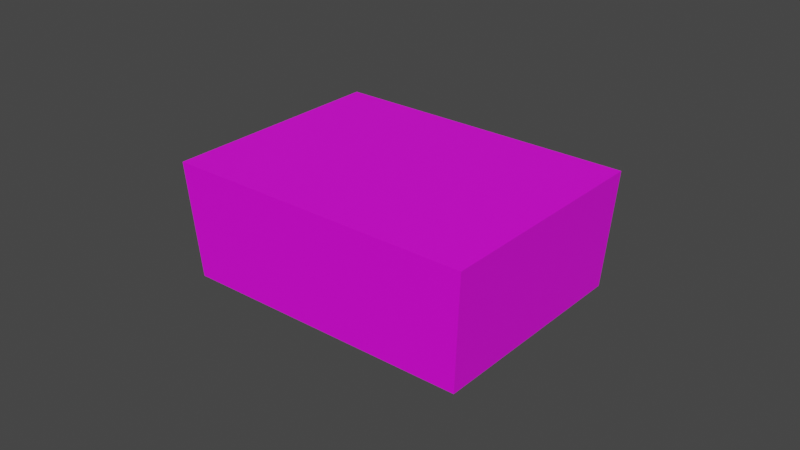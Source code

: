 # Source: packages.blend  (saved by Blender 3.6.11; exported with 4.5.12 LTS)
import bpy
from mathutils import Matrix  # noqa: F401  (used for matrix-valued properties, if any)

bpy.ops.wm.read_factory_settings(use_empty=True)
scene = bpy.context.scene
scene.name = 'Scene'

# ---- collections
col_collection = bpy.data.collections.new('Collection'); scene.collection.children.link(col_collection)

# ---- images (referenced by path relative to the original .blend; pixels are not part of the script)
import os
ASSET_DIR = os.environ.get("B2B_ASSET_DIR", "")  # directory of the original .blend (textures are referenced by path, not embedded)
HERE = os.path.dirname(os.path.abspath(__file__))  # packed textures are extracted next to this script under _unpacked/

def load_image(name, relpath, width, height, colorspace="sRGB"):
    """Load a texture the original file referenced (path relative to the .blend, or extracted next to this script)."""
    p = next((c for c in (os.path.join(HERE, relpath), os.path.join(ASSET_DIR, relpath)) if relpath and os.path.exists(c)), "")
    if p:
        img = bpy.data.images.load(p, check_existing=True)
        img.name = name
    else:  # same state as the original file: an image datablock whose file is absent (Cycles renders it pink)
        img = bpy.data.images.new(name, width, height)
        img.source = "FILE"
        img.filepath = "//" + (relpath or name)
    img.colorspace_settings.name = colorspace
    return img
img_package1 = load_image('package1', 'package1.png', 1024, 1024, 'sRGB')

# ---- materials (node trees are filled in below, after node groups)
mat_material = bpy.data.materials.new('Material')
mat_material.alpha_threshold = 0.0
mat_material.use_transparent_shadow = False
mat_material.roughness = 0.5
mat_material.line_color = (0.0, 0.0, 0.0, 1.0)

# ---- material node trees
mat_material.use_nodes = True; mat_material.node_tree.nodes.clear()
_N = mat_material.node_tree.nodes; _L = mat_material.node_tree.links
n0 = _N.new('ShaderNodeOutputMaterial'); n0.name = 'Material Output'; n0.location = (300, 300)
n1 = _N.new('ShaderNodeBsdfPrincipled'); n1.name = 'Principled BSDF'; n1.location = (10, 300)
n1.distribution = 'GGX'
n1.subsurface_method = 'RANDOM_WALK_SKIN'
n1.inputs[3].default_value = 1.45
n1.inputs[27].default_value = (0.0, 0.0, 0.0, 1.0)
n1.inputs[28].default_value = 1.0
n2 = _N.new('ShaderNodeTexImage'); n2.name = 'Image Texture'; n2.location = (-280, 277)
n2.image = img_package1
_L.new(n1.outputs[0], n0.inputs[0])
_L.new(n2.outputs[0], n1.inputs[0])
n0.is_active_output = True

# ---- world
world_world = bpy.data.worlds.new('World'); scene.world = world_world
world_world.use_nodes = True; world_world.node_tree.nodes.clear()
_N = world_world.node_tree.nodes; _L = world_world.node_tree.links
n0 = _N.new('ShaderNodeOutputWorld'); n0.name = 'World Output'; n0.location = (300, 300)
n1 = _N.new('ShaderNodeBackground'); n1.name = 'Background'; n1.location = (10, 300)
n1.inputs[0].default_value = (0.05088, 0.05088, 0.05088, 1.0)
_L.new(n1.outputs[0], n0.inputs[0])
n0.is_active_output = True
world_world.color = (0.05088, 0.05088, 0.05088)
world_world.use_sun_shadow = False
world_world.sun_shadow_jitter_overblur = 0.0

# ---- meshes
me_cube = bpy.data.meshes.new('Cube')
me_cube.from_pydata([(0.05, 0.0375, 0.01875), (0.04734, 0.03551, -0.01875), (0.05, -0.0375, 0.01875), (0.04734, -0.03551, -0.01875), (-0.05, 0.0375, 0.01875), (-0.04734, 0.03551, -0.01875), (-0.05, -0.0375, 0.01875), (-0.04734, -0.03551, -0.01875)], [], [(0, 4, 6, 2), (3, 2, 6, 7), (7, 6, 4, 5), (5, 1, 3, 7), (1, 0, 2, 3), (5, 4, 0, 1)])
_uv = me_cube.uv_layers.new(name='UVMap')
_uv.uv.foreach_set('vector', [0.6102, 0.3392, 0.1581, 0.3392, 0.1581, 8.763e-05, 0.6102, 8.763e-05, 0.5982, 0.8301, 0.6102, 0.9999, 0.1581, 0.9999, 0.1701, 0.8301, 0.1701, 0.8301, 8.765e-05, 0.8391, 8.765e-05, 0.5, 0.1701, 0.509, 0.1701, 0.509, 0.5982, 0.509, 0.5982, 0.8301, 0.1701, 0.8301, 0.5982, 0.509, 0.7682, 0.5, 0.7682, 0.8391, 0.5982, 0.8301, 0.1701, 0.509, 0.1581, 0.3392, 0.6102, 0.3392, 0.5982, 0.509])
me_cube.materials.append(mat_material)
me_cube.use_mirror_vertex_groups = False
me_cube.update()

# ---- objects
ob_cube = bpy.data.objects.new('Cube', me_cube)

# ---- transforms, parenting, visibility, modifiers, constraints
ob_cube.location = (0.0, 0.0, 0.0)
ob_cube.lock_rotations_4d = False
ob_cube.empty_display_type = 'ARROWS'
ob_cube.lineart.crease_threshold = 0.0

# ---- collection membership
col_collection.objects.link(ob_cube)

# ---- scene / render settings (as saved in the file)
scene.frame_start = 1; scene.frame_end = 250; scene.frame_set(1)
scene.render.engine = 'BLENDER_EEVEE_NEXT'
scene.cycles.sampling_pattern = 'TABULATED_SOBOL'
scene.view_settings.view_transform = 'Filmic'
bpy.context.view_layer.update()

# ---- added for rendering (the .blend has no active camera and no usable light): camera, sun
cam_auto = bpy.data.cameras.new('AutoCamera')
cam_auto.lens = 50.0
cam_auto.sensor_width = 36.0
cam_auto.clip_end = 1000.0
ob_auto_camera = bpy.data.objects.new('AutoCamera', cam_auto)
scene.collection.objects.link(ob_auto_camera)
ob_auto_camera.location = (0.185045, -0.222054, 0.148036)
ob_auto_camera.rotation_euler = (1.09748, -7.21219e-08, 0.694738)
scene.camera = ob_auto_camera
light_auto_sun = bpy.data.lights.new('AutoSun', 'SUN')
light_auto_sun.energy = 3.0
light_auto_sun.angle = 0.0523599
ob_auto_sun = bpy.data.objects.new('AutoSun', light_auto_sun)
scene.collection.objects.link(ob_auto_sun)
ob_auto_sun.rotation_euler = (0.872665, 0.174533, 0.523599)
bpy.context.view_layer.update()
